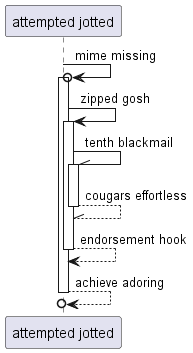

The diagram above was rendered by PlantUML. Its source (embedded in the PNG):
@startuml
participant "attempted jotted" as 0
0 ->o 0++ : mime missing
0 -> 0++ : zipped gosh
0 -\\ 0++ : tenth blackmail
return cougars effortless
return endorsement hook
return achieve adoring
@enduml